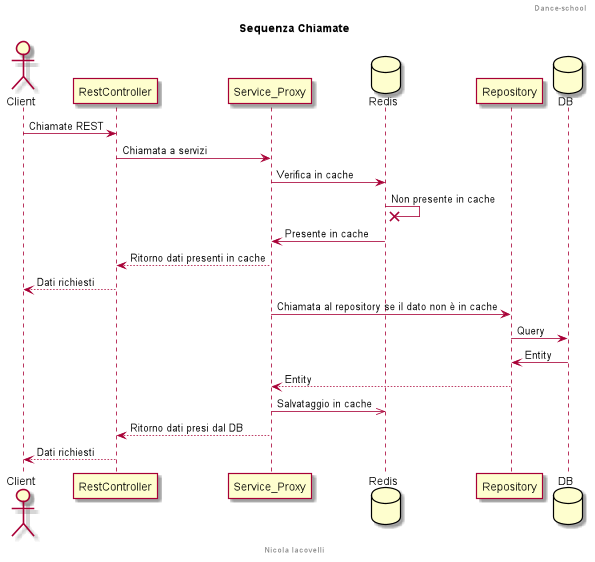

The diagram above was rendered by PlantUML. Its source (embedded in the PNG):
@startuml

header Dance-school
footer Nicola Iacovelli

actor Client
title Sequenza Chiamate

Client -> RestController: Chiamate REST
RestController -> Service_Proxy: Chiamata a servizi
database Redis
Service_Proxy -> Redis: Verifica in cache
Redis ->x Redis: Non presente in cache
Service_Proxy <- Redis: Presente in cache
RestController <-- Service_Proxy: Ritorno dati presenti in cache
Client <-- RestController: Dati richiesti
Service_Proxy -> Repository: Chiamata al repository se il dato non è in cache
database DB
Repository -> DB: Query
Repository <- DB: Entity
Service_Proxy <-- Repository: Entity
Service_Proxy ->> Redis: Salvataggio in cache
RestController <-- Service_Proxy: Ritorno dati presi dal DB
Client <-- RestController: Dati richiesti

@enduml